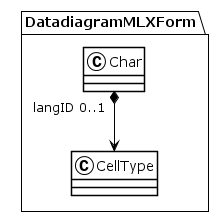

The diagram above was rendered by PlantUML. Its source (embedded in the PNG):
@startuml
!theme plain
package DatadiagramMLXForm {
class Char {
}
Char "langID 0..1" *--> CellType
class CellType {
}
}
@enduml